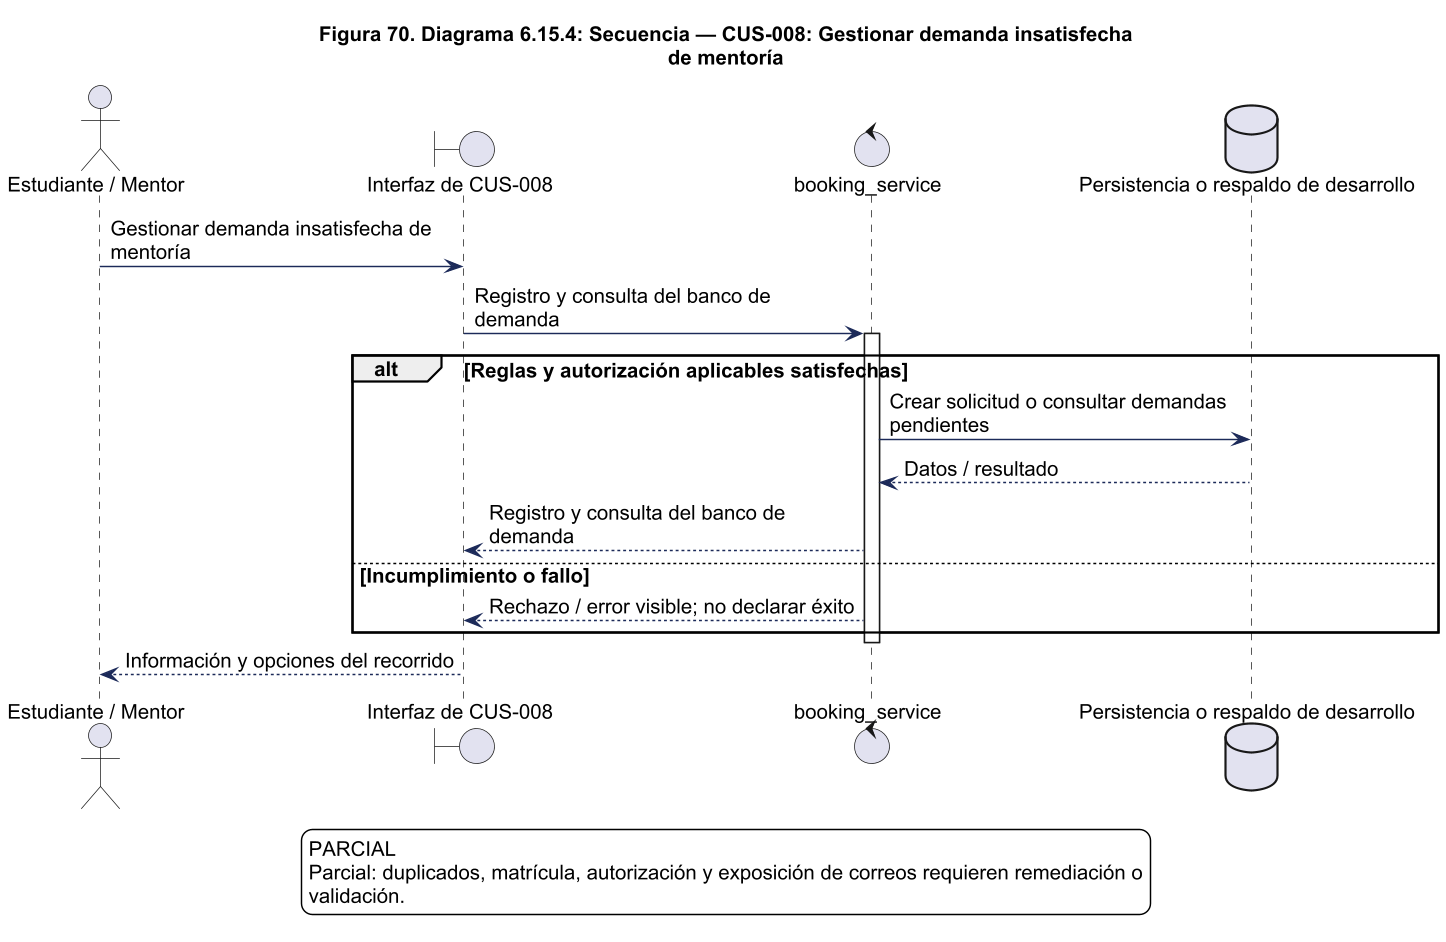

The diagram above was rendered by PlantUML. Its source (embedded in the PNG):
@startuml
!pragma layout smetana
skinparam backgroundColor white
skinparam shadowing false
skinparam defaultFontName Arial
skinparam defaultFontSize 14
skinparam ArrowColor #1C2A59
skinparam packageStyle rectangle
skinparam wrapWidth 220
skinparam maxMessageSize 260
skinparam dpi 140
title Figura 70. Diagrama 6.15.4: Secuencia — CUS-008: Gestionar demanda insatisfecha\nde mentoría
actor "Estudiante / Mentor" as actor
boundary "Interfaz de CUS-008" as ui
control "booking_service" as svc
actor -> ui : Gestionar demanda insatisfecha de mentoría
ui -> svc : Registro y consulta del banco de demanda
activate svc
alt Reglas y autorización aplicables satisfechas
database "Persistencia o respaldo de desarrollo" as db
svc -> db : Crear solicitud o consultar demandas pendientes
db --> svc : Datos / resultado
svc --> ui : Registro y consulta del banco de demanda
else Incumplimiento o fallo
svc --> ui : Rechazo / error visible; no declarar éxito
end
deactivate svc
ui --> actor : Información y opciones del recorrido

legend bottom
PARCIAL
Parcial: duplicados, matrícula, autorización y exposición de correos requieren remediación o
validación.
endlegend

@enduml